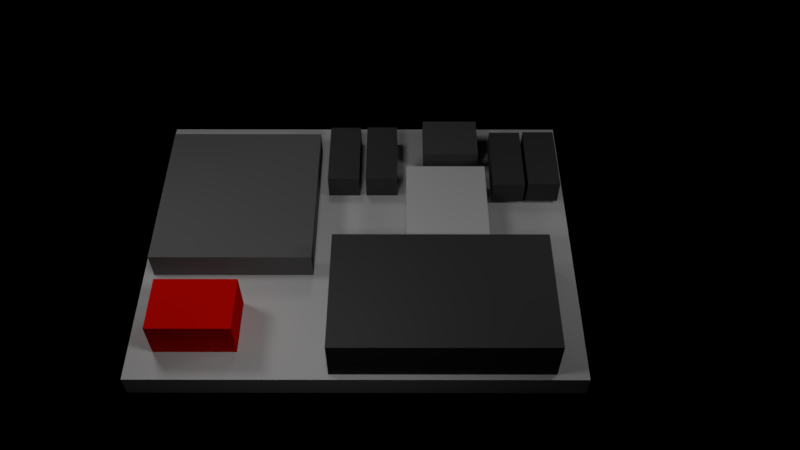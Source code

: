 # Source: boards.blend  (saved by Blender 2.79.0; exported with 4.5.12 LTS)
import bpy
from mathutils import Matrix  # noqa: F401  (used for matrix-valued properties, if any)

bpy.ops.wm.read_factory_settings(use_empty=True)
scene = bpy.context.scene
scene.name = 'Scene'

# ---- collections
col_collection_1 = bpy.data.collections.new('Collection 1'); scene.collection.children.link(col_collection_1)

# ---- materials (node trees are filled in below, after node groups)
mat_talon_material = bpy.data.materials.new('talon_material')
mat_talon_material.alpha_threshold = 0.0
mat_talon_material.diffuse_color = (0.06372, 0.06372, 0.06372, 1.0)
mat_talon_material.roughness = 0.5
mat_bvb_material = bpy.data.materials.new('bvb_material')
mat_bvb_material.alpha_threshold = 0.0
mat_bvb_material.diffuse_color = (0.03741, 0.03741, 0.03741, 1.0)
mat_bvb_material.roughness = 0.5
mat_breaker_material = bpy.data.materials.new('breaker_material')
mat_breaker_material.alpha_threshold = 0.0
mat_breaker_material.diffuse_color = (0.8, 0.003613, 0.0, 1.0)
mat_breaker_material.roughness = 0.5
mat_voltage_regulator_material = bpy.data.materials.new('voltage_regulator_material')
mat_voltage_regulator_material.alpha_threshold = 0.0
mat_voltage_regulator_material.diffuse_color = (0.0985, 0.0985, 0.0985, 1.0)
mat_voltage_regulator_material.roughness = 0.5
mat_access_point_material = bpy.data.materials.new('access_point_material')
mat_access_point_material.alpha_threshold = 0.0
mat_access_point_material.diffuse_color = (1.0, 1.0, 1.0, 1.0)
mat_access_point_material.roughness = 0.5
mat_robo_rio_material = bpy.data.materials.new('robo_rio_material')
mat_robo_rio_material.alpha_threshold = 0.0
mat_robo_rio_material.diffuse_color = (0.1626, 0.1626, 0.1626, 1.0)
mat_robo_rio_material.roughness = 0.5

# ---- material node trees
mat_talon_material.use_nodes = True; mat_talon_material.node_tree.nodes.clear()
_N = mat_talon_material.node_tree.nodes; _L = mat_talon_material.node_tree.links
n0 = _N.new('ShaderNodeOutputMaterial'); n0.name = 'Material Output'; n0.location = (300, 300)
n1 = _N.new('ShaderNodeBsdfDiffuse'); n1.name = 'Diffuse BSDF'; n1.location = (10, 300)
n1.inputs[0].default_value = (0.06301, 0.06301, 0.06301, 1.0)
_L.new(n1.outputs[0], n0.inputs[0])
n0.is_active_output = True
mat_bvb_material.use_nodes = True; mat_bvb_material.node_tree.nodes.clear()
_N = mat_bvb_material.node_tree.nodes; _L = mat_bvb_material.node_tree.links
n0 = _N.new('ShaderNodeOutputMaterial'); n0.name = 'Material Output'; n0.location = (300, 300)
n1 = _N.new('ShaderNodeBsdfDiffuse'); n1.name = 'Diffuse BSDF'; n1.location = (10, 300)
n1.inputs[0].default_value = (0.06681, 0.06681, 0.06681, 1.0)
_L.new(n1.outputs[0], n0.inputs[0])
n0.is_active_output = True
mat_breaker_material.use_nodes = True; mat_breaker_material.node_tree.nodes.clear()
_N = mat_breaker_material.node_tree.nodes; _L = mat_breaker_material.node_tree.links
n0 = _N.new('ShaderNodeOutputMaterial'); n0.name = 'Material Output'; n0.location = (300, 300)
n1 = _N.new('ShaderNodeBsdfDiffuse'); n1.name = 'Diffuse BSDF'; n1.location = (10, 300)
n1.inputs[0].default_value = (0.8, 0.003415, 0.0, 1.0)
_L.new(n1.outputs[0], n0.inputs[0])
n0.is_active_output = True
mat_voltage_regulator_material.use_nodes = True; mat_voltage_regulator_material.node_tree.nodes.clear()
_N = mat_voltage_regulator_material.node_tree.nodes; _L = mat_voltage_regulator_material.node_tree.links
n0 = _N.new('ShaderNodeOutputMaterial'); n0.name = 'Material Output'; n0.location = (300, 300)
n1 = _N.new('ShaderNodeBsdfDiffuse'); n1.name = 'Diffuse BSDF'; n1.location = (10, 300)
n1.inputs[0].default_value = (0.09759, 0.09759, 0.09759, 1.0)
_L.new(n1.outputs[0], n0.inputs[0])
n0.is_active_output = True
mat_access_point_material.use_nodes = True; mat_access_point_material.node_tree.nodes.clear()
_N = mat_access_point_material.node_tree.nodes; _L = mat_access_point_material.node_tree.links
n0 = _N.new('ShaderNodeOutputMaterial'); n0.name = 'Material Output'; n0.location = (300, 300)
n1 = _N.new('ShaderNodeBsdfDiffuse'); n1.name = 'Diffuse BSDF'; n1.location = (10, 300)
_L.new(n1.outputs[0], n0.inputs[0])
n0.is_active_output = True
mat_robo_rio_material.use_nodes = True; mat_robo_rio_material.node_tree.nodes.clear()
_N = mat_robo_rio_material.node_tree.nodes; _L = mat_robo_rio_material.node_tree.links
n0 = _N.new('ShaderNodeOutputMaterial'); n0.name = 'Material Output'; n0.location = (300, 300)
n1 = _N.new('ShaderNodeBsdfDiffuse'); n1.name = 'Diffuse BSDF'; n1.location = (10, 300)
n1.inputs[0].default_value = (0.162, 0.162, 0.162, 1.0)
_L.new(n1.outputs[0], n0.inputs[0])
n0.is_active_output = True

# ---- world
world_world = bpy.data.worlds.new('World'); scene.world = world_world
world_world.color = (0.0, 0.0, 0.0)
world_world.use_sun_shadow = False
world_world.sun_shadow_jitter_overblur = 0.0
world_world.cycles.sampling_method = 'MANUAL'

# ---- cameras
cam_camera_001 = bpy.data.cameras.new('Camera.001')
cam_camera_001.clip_end = 100.0
cam_camera_001.lens = 35.0
cam_camera_001.sensor_width = 32.0
cam_camera_001.sensor_height = 18.0
cam_camera_001.display_size = 24.0
cam_camera_001.dof.focus_distance = 0.0

# ---- lights
light_point_003 = bpy.data.lights.new('Point.003', 'POINT')
light_point_003.transmission_factor = 0.0
light_point_003.energy = 473.0
light_point_003.shadow_buffer_clip_start = 0.5
light_point_003.shadow_soft_size = 1.2
light_point_003.shadow_maximum_resolution = 0.006
light_point_003.use_absolute_resolution = True
light_point_002 = bpy.data.lights.new('Point.002', 'POINT')
light_point_002.transmission_factor = 0.0
light_point_002.energy = 473.0
light_point_002.shadow_buffer_clip_start = 0.5
light_point_002.shadow_soft_size = 1.2
light_point_002.shadow_maximum_resolution = 0.006
light_point_002.use_absolute_resolution = True
light_point_001 = bpy.data.lights.new('Point.001', 'POINT')
light_point_001.transmission_factor = 0.0
light_point_001.energy = 473.0
light_point_001.shadow_buffer_clip_start = 0.5
light_point_001.shadow_soft_size = 1.2
light_point_001.shadow_maximum_resolution = 0.006
light_point_001.use_absolute_resolution = True
light_point = bpy.data.lights.new('Point', 'POINT')
light_point.transmission_factor = 0.0
light_point.energy = 180.9
light_point.shadow_buffer_clip_start = 0.5
light_point.shadow_soft_size = 1.2
light_point.shadow_maximum_resolution = 0.006
light_point.use_absolute_resolution = True

# ---- meshes
me_cube_011 = bpy.data.meshes.new('Cube.011')
me_cube_011.from_pydata([(-12.0, -12.0, -12.0), (-12.0, -12.0, 12.0), (-12.0, 12.0, -12.0), (-12.0, 12.0, 12.0), (12.0, -12.0, -12.0), (12.0, -12.0, 12.0), (12.0, 12.0, -12.0), (12.0, 12.0, 12.0)], [], [(0, 1, 3, 2), (2, 3, 7, 6), (6, 7, 5, 4), (4, 5, 1, 0), (2, 6, 4, 0), (7, 3, 1, 5)])
me_cube_011.materials.append(mat_talon_material)
me_cube_011.use_remesh_preserve_volume = False
me_cube_011.use_remesh_preserve_attributes = False
me_cube_011.use_mirror_vertex_groups = False
me_cube_011.update()
me_cube_010 = bpy.data.meshes.new('Cube.010')
me_cube_010.from_pydata([(-12.0, -12.0, -12.0), (-12.0, -12.0, 12.0), (-12.0, 12.0, -12.0), (-12.0, 12.0, 12.0), (12.0, -12.0, -12.0), (12.0, -12.0, 12.0), (12.0, 12.0, -12.0), (12.0, 12.0, 12.0)], [], [(0, 1, 3, 2), (2, 3, 7, 6), (6, 7, 5, 4), (4, 5, 1, 0), (2, 6, 4, 0), (7, 3, 1, 5)])
me_cube_010.materials.append(mat_talon_material)
me_cube_010.use_remesh_preserve_volume = False
me_cube_010.use_remesh_preserve_attributes = False
me_cube_010.use_mirror_vertex_groups = False
me_cube_010.update()
me_cube_008 = bpy.data.meshes.new('Cube.008')
me_cube_008.from_pydata([(-12.0, -12.0, -12.0), (-12.0, -12.0, 12.0), (-12.0, 12.0, -12.0), (-12.0, 12.0, 12.0), (12.0, -12.0, -12.0), (12.0, -12.0, 12.0), (12.0, 12.0, -12.0), (12.0, 12.0, 12.0)], [], [(0, 1, 3, 2), (2, 3, 7, 6), (6, 7, 5, 4), (4, 5, 1, 0), (2, 6, 4, 0), (7, 3, 1, 5)])
me_cube_008.materials.append(mat_talon_material)
me_cube_008.use_remesh_preserve_volume = False
me_cube_008.use_remesh_preserve_attributes = False
me_cube_008.use_mirror_vertex_groups = False
me_cube_008.update()
me_cube_006 = bpy.data.meshes.new('Cube.006')
me_cube_006.from_pydata([(-12.0, -12.0, -12.0), (-12.0, -12.0, 12.0), (-12.0, 12.0, -12.0), (-12.0, 12.0, 12.0), (12.0, -12.0, -12.0), (12.0, -12.0, 12.0), (12.0, 12.0, -12.0), (12.0, 12.0, 12.0)], [], [(0, 1, 3, 2), (2, 3, 7, 6), (6, 7, 5, 4), (4, 5, 1, 0), (2, 6, 4, 0), (7, 3, 1, 5)])
me_cube_006.materials.append(mat_talon_material)
me_cube_006.use_remesh_preserve_volume = False
me_cube_006.use_remesh_preserve_attributes = False
me_cube_006.use_mirror_vertex_groups = False
me_cube_006.update()
me_cube_005 = bpy.data.meshes.new('Cube.005')
me_cube_005.from_pydata([(-12.0, -12.0, -12.0), (-12.0, -12.0, 12.0), (-12.0, 12.0, -12.0), (-12.0, 12.0, 12.0), (12.0, -12.0, -12.0), (12.0, -12.0, 12.0), (12.0, 12.0, -12.0), (12.0, 12.0, 12.0)], [], [(0, 1, 3, 2), (2, 3, 7, 6), (6, 7, 5, 4), (4, 5, 1, 0), (2, 6, 4, 0), (7, 3, 1, 5)])
me_cube_005.materials.append(mat_bvb_material)
me_cube_005.use_remesh_preserve_volume = False
me_cube_005.use_remesh_preserve_attributes = False
me_cube_005.use_mirror_vertex_groups = False
me_cube_005.update()
me_cube_004 = bpy.data.meshes.new('Cube.004')
me_cube_004.from_pydata([(-12.0, -12.0, -12.0), (-12.0, -12.0, 12.0), (-12.0, 12.0, -12.0), (-12.0, 12.0, 12.0), (12.0, -12.0, -12.0), (12.0, -12.0, 12.0), (12.0, 12.0, -12.0), (12.0, 12.0, 12.0)], [], [(0, 1, 3, 2), (2, 3, 7, 6), (6, 7, 5, 4), (4, 5, 1, 0), (2, 6, 4, 0), (7, 3, 1, 5)])
me_cube_004.materials.append(mat_breaker_material)
me_cube_004.use_remesh_preserve_volume = False
me_cube_004.use_remesh_preserve_attributes = False
me_cube_004.use_mirror_vertex_groups = False
me_cube_004.update()
me_cube_003 = bpy.data.meshes.new('Cube.003')
me_cube_003.from_pydata([(-12.0, -12.0, -12.0), (-12.0, -12.0, 12.0), (-12.0, 12.0, -12.0), (-12.0, 12.0, 12.0), (12.0, -12.0, -12.0), (12.0, -12.0, 12.0), (12.0, 12.0, -12.0), (12.0, 12.0, 12.0)], [], [(0, 1, 3, 2), (2, 3, 7, 6), (6, 7, 5, 4), (4, 5, 1, 0), (2, 6, 4, 0), (7, 3, 1, 5)])
me_cube_003.materials.append(mat_voltage_regulator_material)
me_cube_003.use_remesh_preserve_volume = False
me_cube_003.use_remesh_preserve_attributes = False
me_cube_003.use_mirror_vertex_groups = False
me_cube_003.update()
me_cube_002 = bpy.data.meshes.new('Cube.002')
me_cube_002.from_pydata([(-12.0, -12.0, -12.0), (-12.0, -12.0, 12.0), (-12.0, 12.0, -12.0), (-12.0, 12.0, 12.0), (12.0, -12.0, -12.0), (12.0, -12.0, 12.0), (12.0, 12.0, -12.0), (12.0, 12.0, 12.0)], [], [(0, 1, 3, 2), (2, 3, 7, 6), (6, 7, 5, 4), (4, 5, 1, 0), (2, 6, 4, 0), (7, 3, 1, 5)])
me_cube_002.materials.append(mat_access_point_material)
me_cube_002.use_remesh_preserve_volume = False
me_cube_002.use_remesh_preserve_attributes = False
me_cube_002.use_mirror_vertex_groups = False
me_cube_002.update()
me_cube_001 = bpy.data.meshes.new('Cube.001')
me_cube_001.from_pydata([(-12.0, -12.0, -12.0), (-12.0, -12.0, 12.0), (-12.0, 12.0, -12.0), (-12.0, 12.0, 12.0), (12.0, -12.0, -12.0), (12.0, -12.0, 12.0), (12.0, 12.0, -12.0), (12.0, 12.0, 12.0)], [], [(0, 1, 3, 2), (2, 3, 7, 6), (6, 7, 5, 4), (4, 5, 1, 0), (2, 6, 4, 0), (7, 3, 1, 5)])
me_cube_001.materials.append(mat_robo_rio_material)
me_cube_001.use_remesh_preserve_volume = False
me_cube_001.use_remesh_preserve_attributes = False
me_cube_001.use_mirror_vertex_groups = False
me_cube_001.update()
me_plane = bpy.data.meshes.new('Plane')
me_plane.from_pydata([(-6.346, 0.07942, 0.0), (8.887, 0.07942, 0.0), (-6.346, 11.47, 0.0), (8.887, 11.47, 0.0), (-6.346, 0.07942, -0.8865), (8.887, 0.07942, -0.8865), (-6.346, 11.47, -0.8865), (8.887, 11.47, -0.8865)], [], [(0, 2, 3, 1), (4, 5, 7, 6), (1, 3, 7, 5), (2, 0, 4, 6), (3, 2, 6, 7), (0, 1, 5, 4)])
me_plane.use_remesh_preserve_volume = False
me_plane.use_remesh_preserve_attributes = False
me_plane.use_mirror_vertex_groups = False
me_plane.update()

# ---- objects
ob_point_003 = bpy.data.objects.new('Point.003', light_point_003)
ob_point_002 = bpy.data.objects.new('Point.002', light_point_002)
ob_point_001 = bpy.data.objects.new('Point.001', light_point_001)
ob_point = bpy.data.objects.new('Point', light_point)
ob_camera = bpy.data.objects.new('Camera', cam_camera_001)
ob_talon_005 = bpy.data.objects.new('talon.005', me_cube_011)
ob_talon_004 = bpy.data.objects.new('talon.004', me_cube_010)
ob_talon_002 = bpy.data.objects.new('talon.002', me_cube_008)
ob_talon = bpy.data.objects.new('talon', me_cube_006)
ob_big_voltage_boy = bpy.data.objects.new('big voltage boy', me_cube_005)
ob_breaker = bpy.data.objects.new('breaker', me_cube_004)
ob_voltage_regulator = bpy.data.objects.new('voltage_regulator', me_cube_003)
ob_access_point = bpy.data.objects.new('access_point', me_cube_002)
ob_robo_rio = bpy.data.objects.new('robo_rio', me_cube_001)
ob_main_board = bpy.data.objects.new('main_board', me_plane)

# ---- transforms, parenting, visibility, modifiers, constraints
ob_point_003.location = (13.62, 5.247, 8.549)
ob_point_003.lineart.crease_threshold = 0.0
ob_point_002.location = (-7.752, 5.247, 8.549)
ob_point_002.lineart.crease_threshold = 0.0
ob_point_001.location = (0.0, -0.4641, 8.549)
ob_point_001.lineart.crease_threshold = 0.0
ob_point.location = (0.0, 11.13, 8.549)
ob_point.lineart.crease_threshold = 0.0
ob_camera.location = (2.81, -14.14, 25.99)
ob_camera.rotation_euler = (0.6759, 2.87e-06, 0.001327)
ob_camera.hide_viewport = True
ob_camera.lineart.crease_threshold = 0.0
ob_talon_005.location = (0.6151, 9.559, 0.4824)
ob_talon_005.scale = (0.05, 0.115, 0.04042)
ob_talon_005.lineart.crease_threshold = 0.0
ob_talon_004.location = (8.249, 9.158, 0.6457)
ob_talon_004.rotation_euler = (0.0, -0.0, 3.142)
ob_talon_004.scale = (0.05, 0.115, 0.04042)
ob_talon_004.lineart.crease_threshold = 0.0
ob_talon_002.location = (6.914, 9.152, 0.6213)
ob_talon_002.rotation_euler = (0.0, -0.0, 3.142)
ob_talon_002.scale = (0.05, 0.115, 0.04042)
ob_talon_002.lineart.crease_threshold = 0.0
ob_talon.location = (2.066, 9.554, 0.5029)
ob_talon.scale = (0.05, 0.115, 0.04042)
ob_talon.lineart.crease_threshold = 0.0
ob_big_voltage_boy.location = (4.223, 2.588, 0.8691)
ob_big_voltage_boy.rotation_euler = (0.0, -0.0, 1.571)
ob_big_voltage_boy.scale = (0.1921, 0.32, 0.07208)
ob_big_voltage_boy.lineart.crease_threshold = 0.0
ob_breaker.location = (-4.205, 2.129, 0.7628)
ob_breaker.scale = (0.1204, 0.08292, 0.06146)
ob_breaker.lineart.crease_threshold = 0.0
ob_voltage_regulator.location = (4.775, 10.51, 0.4733)
ob_voltage_regulator.scale = (0.08958, 0.07583, 0.03083)
ob_voltage_regulator.lineart.crease_threshold = 0.0
ob_access_point.location = (4.521, 6.782, 0.6935)
ob_access_point.scale = (0.125, 0.1542, 0.04167)
ob_access_point.lineart.crease_threshold = 0.0
ob_robo_rio.location = (-3.261, 7.414, 0.5282)
ob_robo_rio.scale = (0.2417, 0.2542, 0.04583)
ob_robo_rio.lineart.crease_threshold = 0.0
ob_main_board.location = (0.0, 0.0, 0.0)
ob_main_board.scale = (1.029, 1.029, 1.029)
ob_main_board.lineart.crease_threshold = 0.0
_m = ob_main_board.modifiers.new('Collision', 'COLLISION')

# ---- collection membership
col_collection_1.objects.link(ob_point_003)
col_collection_1.objects.link(ob_point_002)
col_collection_1.objects.link(ob_point_001)
col_collection_1.objects.link(ob_point)
col_collection_1.objects.link(ob_camera)
col_collection_1.objects.link(ob_talon_005)
col_collection_1.objects.link(ob_talon_004)
col_collection_1.objects.link(ob_talon_002)
col_collection_1.objects.link(ob_talon)
col_collection_1.objects.link(ob_big_voltage_boy)
col_collection_1.objects.link(ob_breaker)
col_collection_1.objects.link(ob_voltage_regulator)
col_collection_1.objects.link(ob_access_point)
col_collection_1.objects.link(ob_robo_rio)
col_collection_1.objects.link(ob_main_board)

# ---- scene / render settings (as saved in the file)
scene.camera = ob_camera
scene.frame_start = 1; scene.frame_end = 250; scene.frame_set(0)
scene.render.engine = 'CYCLES'
scene.render.image_settings.file_format = 'FFMPEG'
scene.render.image_settings.color_mode = 'RGB'
scene.render.fps = 30
scene.render.dither_intensity = 0.0
scene.cycles.use_denoising = False
scene.cycles.samples = 40
scene.cycles.sampling_pattern = 'TABULATED_SOBOL'
scene.cycles.use_adaptive_sampling = False
scene.cycles.use_light_tree = False
scene.cycles.blur_glossy = 0.0
scene.cycles.sample_clamp_indirect = 0.0
scene.view_settings.view_transform = 'Standard'
scene.unit_settings.scale_length = 0.0254
bpy.context.view_layer.update()
